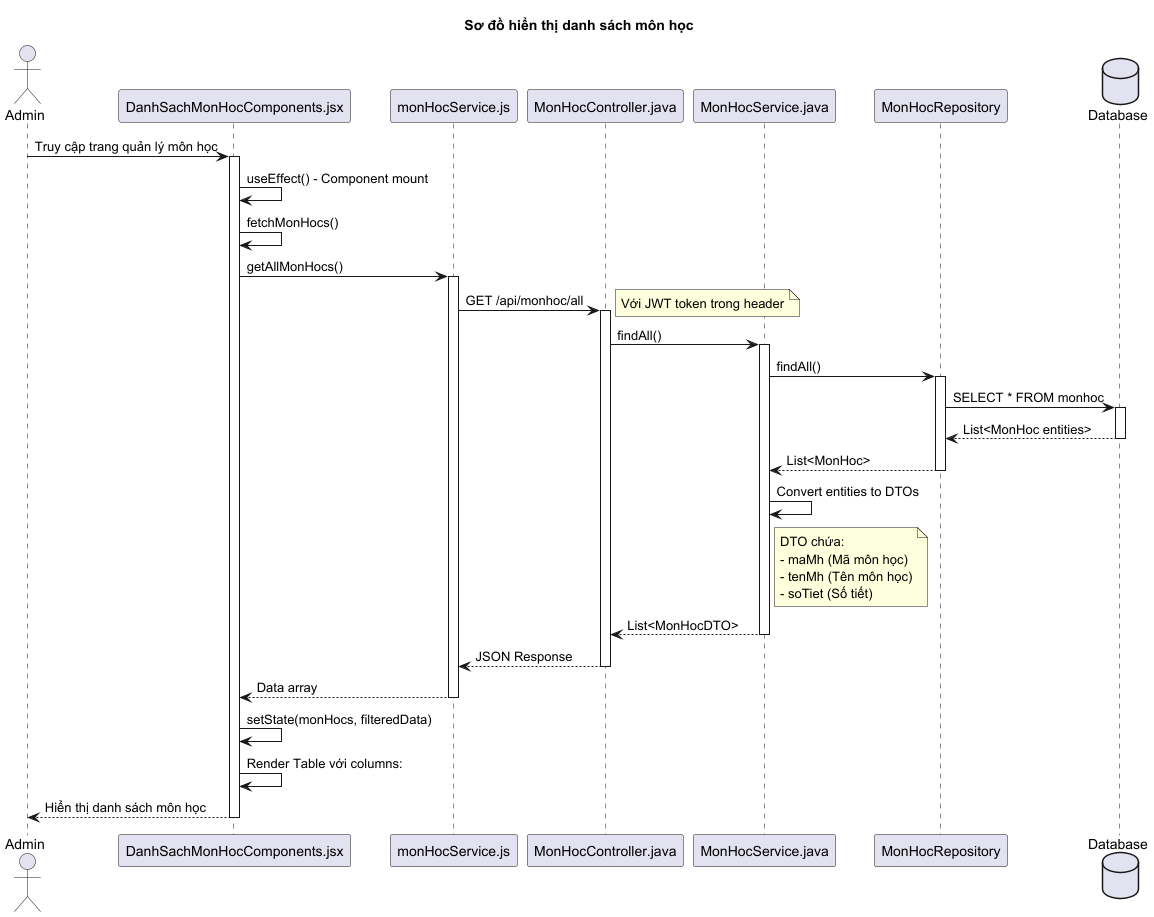

The diagram above was rendered by PlantUML. Its source (embedded in the PNG):
@startuml
'!theme cerulean
title Sơ đồ hiển thị danh sách môn học

actor "Admin" as admin
participant "DanhSachMonHocComponents.jsx" as component
participant "monHocService.js" as service
participant "MonHocController.java" as controller
participant "MonHocService.java" as backendService
participant "MonHocRepository" as repository
database "Database" as db

admin -> component: Truy cập trang quản lý môn học
activate component

component -> component: useEffect() - Component mount
component -> component: fetchMonHocs()
component -> service: getAllMonHocs()
activate service

service -> controller: GET /api/monhoc/all
note right: Với JWT token trong header
activate controller

controller -> backendService: findAll()
activate backendService

backendService -> repository: findAll()
activate repository

repository -> db: SELECT * FROM monhoc
activate db
db --> repository: List<MonHoc entities>
deactivate db

repository --> backendService: List<MonHoc>
deactivate repository

backendService -> backendService: Convert entities to DTOs
note right of backendService
  DTO chứa:
  - maMh (Mã môn học)
  - tenMh (Tên môn học)
  - soTiet (Số tiết)
end note

backendService --> controller: List<MonHocDTO>
deactivate backendService

controller --> service: JSON Response
deactivate controller

service --> component: Data array
deactivate service

component -> component: setState(monHocs, filteredData)
component -> component: Render Table với columns:
'note right of component
'  Cột hiển thị:
'  - Mã môn học
'  - Tên môn học
'  - Số tiết
'  - Thao tác (Sửa, Xóa)
'
'  Phân trang: pageSize = 10
'end note

component --> admin: Hiển thị danh sách môn học
deactivate component

@enduml